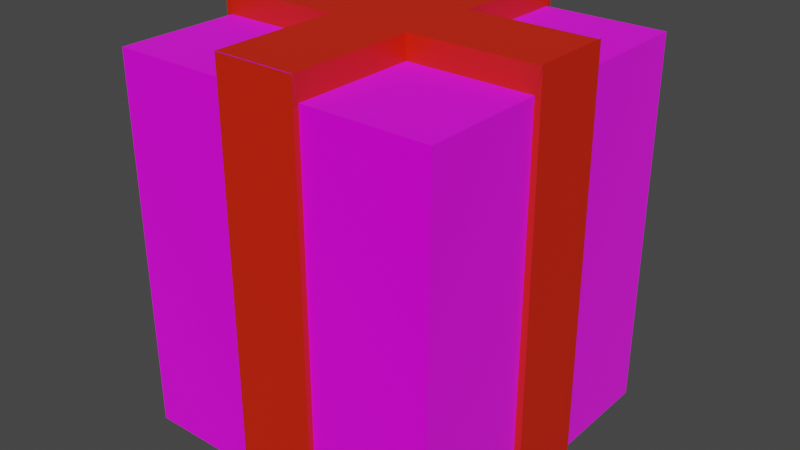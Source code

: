 # Source: present2.blend  (saved by Blender 2.90.8; exported with 4.5.12 LTS)
import bpy
from mathutils import Matrix  # noqa: F401  (used for matrix-valued properties, if any)

bpy.ops.wm.read_factory_settings(use_empty=True)
scene = bpy.context.scene
scene.name = 'Scene'

# ---- collections
col_collection = bpy.data.collections.new('Collection'); scene.collection.children.link(col_collection)

# ---- images (referenced by path relative to the original .blend; pixels are not part of the script)
import os
ASSET_DIR = os.environ.get("B2B_ASSET_DIR", "")  # directory of the original .blend (textures are referenced by path, not embedded)
HERE = os.path.dirname(os.path.abspath(__file__))  # packed textures are extracted next to this script under _unpacked/

def load_image(name, relpath, width, height, colorspace="sRGB"):
    """Load a texture the original file referenced (path relative to the .blend, or extracted next to this script)."""
    p = next((c for c in (os.path.join(HERE, relpath), os.path.join(ASSET_DIR, relpath)) if relpath and os.path.exists(c)), "")
    if p:
        img = bpy.data.images.load(p, check_existing=True)
        img.name = name
    else:  # same state as the original file: an image datablock whose file is absent (Cycles renders it pink)
        img = bpy.data.images.new(name, width, height)
        img.source = "FILE"
        img.filepath = "//" + (relpath or name)
    img.colorspace_settings.name = colorspace
    return img
img_presenttexture2_jpg_001 = load_image('presenttexture2.jpg.001', 'Textures/presenttexture2.jpg', 1024, 1024, 'sRGB')

# ---- materials (node trees are filled in below, after node groups)
mat_material_002 = bpy.data.materials.new('Material.002')
mat_material_002.alpha_threshold = 0.0
mat_material_002.use_transparent_shadow = False
mat_material_002.line_color = (0.0, 0.0, 0.0, 1.0)
mat_material_001 = bpy.data.materials.new('Material.001')
mat_material_001.use_transparent_shadow = False

# ---- material node trees
mat_material_002.use_nodes = True; mat_material_002.node_tree.nodes.clear()
_N = mat_material_002.node_tree.nodes; _L = mat_material_002.node_tree.links
n0 = _N.new('ShaderNodeOutputMaterial'); n0.name = 'Material Output'; n0.location = (300, 300)
n1 = _N.new('ShaderNodeBsdfPrincipled'); n1.name = 'Principled BSDF'; n1.location = (10, 300)
n1.distribution = 'GGX'
n1.subsurface_method = 'BURLEY'
n1.inputs[2].default_value = 0.8242
n1.inputs[3].default_value = 1.45
n1.inputs[13].default_value = 0.0
n1.inputs[19].default_value = 0.07418
n1.inputs[24].default_value = 0.05275
n1.inputs[27].default_value = (0.0, 0.0, 0.0, 1.0)
n1.inputs[28].default_value = 1.0
n2 = _N.new('ShaderNodeTexImage'); n2.name = 'Image Texture'; n2.location = (-280, 280)
n2.image = img_presenttexture2_jpg_001
_L.new(n1.outputs[0], n0.inputs[0])
_L.new(n2.outputs[0], n1.inputs[0])
n0.is_active_output = True
mat_material_001.use_nodes = True; mat_material_001.node_tree.nodes.clear()
_N = mat_material_001.node_tree.nodes; _L = mat_material_001.node_tree.links
n0 = _N.new('ShaderNodeBsdfPrincipled'); n0.name = 'Principled BSDF'; n0.location = (10, 300)
n0.distribution = 'GGX'
n0.subsurface_method = 'BURLEY'
n0.inputs[0].default_value = (0.723, 0.01669, 0.0, 1.0)
n0.inputs[3].default_value = 1.45
n0.inputs[27].default_value = (0.0, 0.0, 0.0, 1.0)
n0.inputs[28].default_value = 1.0
n1 = _N.new('ShaderNodeOutputMaterial'); n1.name = 'Material Output'; n1.location = (300, 300)
_L.new(n0.outputs[0], n1.inputs[0])
n1.is_active_output = True

# ---- world
world_world = bpy.data.worlds.new('World'); scene.world = world_world
world_world.use_nodes = True; world_world.node_tree.nodes.clear()
_N = world_world.node_tree.nodes; _L = world_world.node_tree.links
n0 = _N.new('ShaderNodeOutputWorld'); n0.name = 'World Output'; n0.location = (300, 300)
n1 = _N.new('ShaderNodeBackground'); n1.name = 'Background'; n1.location = (10, 300)
n1.inputs[0].default_value = (0.05088, 0.05088, 0.05088, 1.0)
_L.new(n1.outputs[0], n0.inputs[0])
n0.is_active_output = True
world_world.color = (0.05088, 0.05088, 0.05088)
world_world.use_sun_shadow = False
world_world.sun_shadow_jitter_overblur = 0.0

# ---- meshes
me_cube_001 = bpy.data.meshes.new('Cube.001')
me_cube_001.from_pydata([(1.0, 1.0, 1.0), (1.0, 1.0, -1.0), (1.0, -1.0, 1.0), (1.0, -1.0, -1.0), (-1.0, 1.0, 1.0), (-1.0, 1.0, -1.0), (-1.0, -1.0, 1.0), (-1.0, -1.0, -1.0), (-1.0, 0.0, -1.0), (1.0, 0.0, 1.0), (-1.0, 0.0, 1.0), (1.0, 0.0, -1.0), (0.0, 1.0, -1.0), (0.0, -1.0, 1.0), (0.0, -1.0, -1.0), (0.0, 1.0, 1.0), (0.0, 0.0, -1.0), (-1.0, -0.5, -1.0), (1.0, -0.5, 1.0), (-1.0, -0.5, 1.0), (1.0, -0.5, -1.0), (0.0, -0.5, -1.0), (-1.0, 0.5, 1.0), (1.0, 0.5, -1.0), (-1.0, 0.5, -1.0), (1.0, 0.5, 1.0), (0.0, 0.5, -1.0), (0.5, -1.0, -1.0), (0.5, 1.0, 1.0), (0.5, 1.0, -1.0), (0.5, -1.0, 1.0), (0.5, 0.0, -1.0), (0.5, -0.5, 1.0), (0.5, -0.5, -1.0), (0.5, 0.5, 1.0), (0.5, 0.5, -1.0), (-0.5, 1.0, -1.0), (-0.5, -1.0, 1.0), (-0.5, 0.0, -1.0), (-0.5, -1.0, -1.0), (-0.5, 1.0, 1.0), (-0.5, -0.5, -1.0), (-0.5, -0.5, 1.0), (-0.5, 0.5, -1.0), (-0.5, 0.5, 1.0), (-1.0, -0.25, 1.0), (1.0, -0.25, -1.0), (-1.0, -0.25, -1.0), (1.0, -0.25, 1.0), (0.0, -0.25, -1.0), (0.5, -0.25, -1.0), (0.5, -0.25, 1.0), (-0.5, -0.25, 1.0), (-0.5, -0.25, -1.0), (-1.0, 0.25, -1.0), (1.0, 0.25, 1.0), (0.0, 0.25, -1.0), (-1.0, 0.25, 1.0), (1.0, 0.25, -1.0), (0.5, 0.25, 1.0), (0.5, 0.25, -1.0), (-0.5, 0.25, -1.0), (-0.5, 0.25, 1.0), (-0.25, -1.0, -1.0), (-0.25, 1.0, 1.0), (-0.25, -0.5, 1.0), (-0.25, 0.5, 1.0), (-0.25, 1.0, -1.0), (-0.25, -1.0, 1.0), (-0.25, 0.0, -1.0), (-0.25, -0.5, -1.0), (-0.25, 0.5, -1.0), (-0.25, -0.25, 1.0), (-0.25, -0.25, -1.0), (-0.25, 0.25, 1.0), (-0.25, 0.25, -1.0), (0.25, 1.0, -1.0), (0.25, -1.0, 1.0), (0.25, 0.0, -1.0), (0.25, -0.5, -1.0), (0.25, 0.5, -1.0), (0.25, -1.0, -1.0), (0.25, 1.0, 1.0), (0.25, -0.5, 1.0), (0.25, 0.5, 1.0), (0.25, -0.25, -1.0), (0.25, -0.25, 1.0), (0.25, 0.25, -1.0), (0.25, 0.25, 1.0), (1.035, 0.25, 1.127), (1.035, 0.0, 1.127), (-1.039, -0.25, 1.127), (-1.039, 0.0, 1.127), (0.5, 0.0, 1.127), (0.25, -1.035, 1.127), (0.0, -1.035, 1.127), (-0.25, 1.036, 1.127), (0.0, 1.036, 1.127), (-0.25, 0.0, 1.127), (0.0, 0.0, 1.127), (0.0, 0.25, 1.127), (0.0, -0.5, 1.127), (0.0, -0.25, 1.127), (-0.25, -0.5, 1.127), (0.0, 0.5, 1.127), (-0.25, 0.5, 1.127), (0.25, 0.0, 1.127), (0.5, 0.25, 1.127), (-0.5, 0.0, 1.127), (-0.5, 0.25, 1.127), (1.035, -0.25, 1.127), (0.5, -0.25, 1.127), (-0.5, -0.25, 1.127), (-0.25, -0.25, 1.127), (0.25, -0.25, 1.127), (-1.039, 0.25, 1.127), (-0.25, 0.25, 1.127), (0.25, 0.25, 1.127), (-0.25, -1.035, 1.127), (0.25, 1.036, 1.127), (0.25, -0.5, 1.127), (0.25, 0.5, 1.127), (1.035, 0.25, 1.133), (1.035, 0.0, 1.133), (1.044, -0.25, -1.0), (1.044, 0.0, -1.0), (1.035, -0.25, 1.133), (1.044, 0.25, -1.0), (0.25, -1.035, 1.125), (0.0, -1.035, 1.125), (-0.25, -1.037, -1.0), (0.0, -1.037, -1.0), (-0.25, -1.035, 1.125), (0.25, -1.037, -1.0), (-1.045, 0.25, -1.0), (-1.045, 0.0, -1.0), (-1.036, -0.25, 1.127), (-1.036, 0.0, 1.127), (-1.045, -0.25, -1.0), (-1.036, 0.25, 1.127), (0.25, 1.043, -1.0), (0.0, 1.043, -1.0), (-0.25, 1.036, 1.123), (0.0, 1.036, 1.123), (-0.25, 1.043, -1.0), (0.25, 1.036, 1.123)], [], [(42, 19, 6, 37), (39, 37, 6, 7), (24, 22, 4, 5), (33, 20, 3, 27), (20, 18, 2, 3), (29, 28, 0, 1), (46, 11, 125, 124), (60, 58, 11, 31), (47, 45, 136, 138), (10, 45, 91, 92), (45, 52, 112, 91), (75, 56, 16, 69), (76, 12, 141, 140), (70, 21, 14, 63), (63, 14, 131, 130), (59, 88, 117, 107), (13, 77, 94, 95), (73, 49, 21, 70), (7, 6, 19, 17), (46, 48, 18, 20), (50, 46, 20, 33), (52, 45, 19, 42), (67, 12, 26, 71), (65, 68, 118, 103), (40, 4, 22, 44), (29, 1, 23, 35), (1, 0, 25, 23), (54, 57, 22, 24), (76, 29, 35, 80), (0, 28, 34, 25), (85, 50, 33, 79), (48, 51, 32, 18), (18, 32, 30, 2), (3, 2, 30, 27), (9, 55, 89, 90), (87, 60, 31, 78), (76, 82, 28, 29), (79, 33, 27, 81), (64, 40, 44, 66), (5, 36, 43, 24), (72, 52, 42, 65), (47, 53, 41, 17), (17, 41, 39, 7), (5, 4, 40, 36), (54, 61, 38, 8), (52, 72, 113, 112), (63, 68, 37, 39), (65, 42, 37, 68), (8, 38, 53, 47), (51, 48, 110, 111), (77, 83, 120, 94), (78, 31, 50, 85), (55, 59, 107, 89), (31, 11, 46, 50), (58, 55, 122, 127), (69, 16, 49, 73), (86, 51, 111, 114), (17, 19, 45, 47), (66, 44, 62, 74), (24, 43, 61, 54), (80, 35, 60, 87), (25, 34, 59, 55), (54, 8, 135, 134), (71, 26, 56, 75), (66, 74, 116, 105), (44, 22, 57, 62), (35, 23, 58, 60), (23, 25, 55, 58), (43, 71, 75, 61), (83, 86, 114, 120), (38, 69, 73, 53), (48, 9, 90, 110), (64, 66, 105, 96), (81, 77, 128, 133), (84, 82, 119, 121), (57, 10, 92, 115), (72, 65, 103, 113), (36, 67, 71, 43), (53, 73, 70, 41), (41, 70, 63, 39), (36, 40, 64, 67), (61, 75, 69, 38), (34, 84, 88, 59), (26, 80, 87, 56), (68, 13, 95, 118), (16, 78, 85, 49), (21, 79, 81, 14), (15, 82, 145, 143), (56, 87, 78, 16), (49, 85, 79, 21), (12, 76, 80, 26), (28, 82, 84, 34), (51, 86, 83, 32), (32, 83, 77, 30), (27, 30, 77, 81), (15, 64, 96, 97), (109, 115, 92, 108), (117, 100, 99, 106), (120, 101, 95, 94), (114, 102, 101, 120), (119, 97, 104, 121), (89, 107, 93, 90), (116, 109, 108, 98), (98, 108, 112, 113), (90, 93, 111, 110), (108, 92, 91, 112), (106, 99, 102, 114), (121, 104, 100, 117), (104, 105, 116, 100), (99, 98, 113, 102), (101, 103, 118, 95), (100, 116, 98, 99), (102, 113, 103, 101), (97, 96, 105, 104), (93, 106, 114, 111), (107, 117, 106, 93), (82, 15, 97, 119), (62, 57, 115, 109), (74, 62, 109, 116), (88, 84, 121, 117), (127, 122, 123, 125), (125, 123, 126, 124), (55, 9, 123, 122), (48, 46, 124, 126), (11, 58, 127, 125), (9, 48, 126, 123), (133, 128, 129, 131), (131, 129, 132, 130), (68, 63, 130, 132), (13, 68, 132, 129), (14, 81, 133, 131), (77, 13, 129, 128), (138, 136, 137, 135), (135, 137, 139, 134), (10, 57, 139, 137), (8, 47, 138, 135), (57, 54, 134, 139), (45, 10, 137, 136), (144, 142, 143, 141), (141, 143, 145, 140), (67, 64, 142, 144), (64, 15, 143, 142), (12, 67, 144, 141), (82, 76, 140, 145)])
me_cube_001.polygons.foreach_set('material_index', [0, 0, 0, 0, 0, 0, 0, 0, 1, 0, 1, 0, 0, 0, 0, 1, 0, 0, 0, 0, 0, 0, 0, 1, 0, 0, 0, 0, 0, 0, 0, 0, 0, 0, 0, 0, 0, 0, 0, 0, 0, 0, 0, 0, 0, 1, 0, 0, 0, 1, 1, 0, 1, 0, 1, 0, 1, 0, 0, 0, 0, 0, 0, 0, 1, 0, 0, 0, 0, 1, 0, 0, 1, 1, 1, 0, 1, 0, 0, 0, 0, 0, 0, 0, 0, 0, 0, 0, 0, 0, 0, 0, 0, 0, 0, 0, 1, 1, 1, 1, 1, 1, 1, 1, 1, 1, 1, 1, 1, 1, 1, 1, 1, 1, 1, 1, 0, 1, 1, 1, 1, 1, 0, 1, 0, 0, 1, 1, 1, 0, 0, 0, 1, 1, 0, 0, 1, 0, 1, 1, 1, 0, 0, 1])
_uv = me_cube_001.uv_layers.new(name='UVMap')
_uv.uv.foreach_set('vector', [0.8125, 0.6875, 0.875, 0.6875, 0.875, 0.75, 0.8125, 0.75, 0.375, 0.9375, 0.625, 0.9375, 0.625, 1.0, 0.375, 1.0, 0.375, 0.1875, 0.625, 0.1875, 0.625, 0.25, 0.375, 0.25, 0.3125, 0.6875, 0.375, 0.6875, 0.375, 0.75, 0.3125, 0.75, 0.375, 0.6875, 0.625, 0.6875, 0.625, 0.75, 0.375, 0.75, 0.375, 0.4375, 0.625, 0.4375, 0.625, 0.5, 0.375, 0.5, 0.375, 0.6562, 0.375, 0.625, 0.375, 0.625, 0.375, 0.6562, 0.3125, 0.5938, 0.375, 0.5938, 0.375, 0.625, 0.3125, 0.625, 0.375, 0.09375, 0.625, 0.09375, 0.625, 0.09375, 0.375, 0.09375, 0.625, 0.125, 0.625, 0.09375, 0.625, 0.09375, 0.625, 0.125, 0.875, 0.6562, 0.8125, 0.6562, 0.8125, 0.6562, 0.875, 0.6562, 0.2188, 0.5938, 0.25, 0.5938, 0.25, 0.625, 0.2188, 0.625, 0.2812, 0.5, 0.25, 0.5, 0.25, 0.5, 0.2812, 0.5, 0.2188, 0.6875, 0.25, 0.6875, 0.25, 0.75, 0.2188, 0.75, 0.2188, 0.75, 0.25, 0.75, 0.25, 0.75, 0.2188, 0.75, 0.6875, 0.5938, 0.7188, 0.5938, 0.7188, 0.5938, 0.6875, 0.5938, 0.625, 0.875, 0.625, 0.8438, 0.625, 0.8438, 0.625, 0.875, 0.2188, 0.6562, 0.25, 0.6562, 0.25, 0.6875, 0.2188, 0.6875, 0.375, 0.0, 0.625, 0.0, 0.625, 0.0625, 0.375, 0.0625, 0.375, 0.6562, 0.625, 0.6562, 0.625, 0.6875, 0.375, 0.6875, 0.3125, 0.6562, 0.375, 0.6562, 0.375, 0.6875, 0.3125, 0.6875, 0.8125, 0.6562, 0.875, 0.6562, 0.875, 0.6875, 0.8125, 0.6875, 0.2188, 0.5, 0.25, 0.5, 0.25, 0.5625, 0.2188, 0.5625, 0.7812, 0.6875, 0.7812, 0.75, 0.7812, 0.75, 0.7812, 0.6875, 0.8125, 0.5, 0.875, 0.5, 0.875, 0.5625, 0.8125, 0.5625, 0.3125, 0.5, 0.375, 0.5, 0.375, 0.5625, 0.3125, 0.5625, 0.375, 0.5, 0.625, 0.5, 0.625, 0.5625, 0.375, 0.5625, 0.375, 0.1562, 0.625, 0.1562, 0.625, 0.1875, 0.375, 0.1875, 0.2812, 0.5, 0.3125, 0.5, 0.3125, 0.5625, 0.2812, 0.5625, 0.625, 0.5, 0.6875, 0.5, 0.6875, 0.5625, 0.625, 0.5625, 0.2812, 0.6562, 0.3125, 0.6562, 0.3125, 0.6875, 0.2812, 0.6875, 0.625, 0.6562, 0.6875, 0.6562, 0.6875, 0.6875, 0.625, 0.6875, 0.625, 0.6875, 0.6875, 0.6875, 0.6875, 0.75, 0.625, 0.75, 0.375, 0.75, 0.625, 0.75, 0.625, 0.8125, 0.375, 0.8125, 0.625, 0.625, 0.625, 0.5938, 0.625, 0.5938, 0.625, 0.625, 0.2812, 0.5938, 0.3125, 0.5938, 0.3125, 0.625, 0.2812, 0.625, 0.375, 0.4062, 0.625, 0.4062, 0.625, 0.4375, 0.375, 0.4375, 0.2812, 0.6875, 0.3125, 0.6875, 0.3125, 0.75, 0.2812, 0.75, 0.7812, 0.5, 0.8125, 0.5, 0.8125, 0.5625, 0.7812, 0.5625, 0.125, 0.5, 0.1875, 0.5, 0.1875, 0.5625, 0.125, 0.5625, 0.7812, 0.6562, 0.8125, 0.6562, 0.8125, 0.6875, 0.7812, 0.6875, 0.125, 0.6562, 0.1875, 0.6562, 0.1875, 0.6875, 0.125, 0.6875, 0.125, 0.6875, 0.1875, 0.6875, 0.1875, 0.75, 0.125, 0.75, 0.375, 0.25, 0.625, 0.25, 0.625, 0.3125, 0.375, 0.3125, 0.125, 0.5938, 0.1875, 0.5938, 0.1875, 0.625, 0.125, 0.625, 0.8125, 0.6562, 0.7812, 0.6562, 0.7812, 0.6562, 0.8125, 0.6562, 0.375, 0.9062, 0.625, 0.9062, 0.625, 0.9375, 0.375, 0.9375, 0.7812, 0.6875, 0.8125, 0.6875, 0.8125, 0.75, 0.7812, 0.75, 0.125, 0.625, 0.1875, 0.625, 0.1875, 0.6562, 0.125, 0.6562, 0.6875, 0.6562, 0.625, 0.6562, 0.625, 0.6562, 0.6875, 0.6562, 0.7188, 0.75, 0.7188, 0.6875, 0.7188, 0.6875, 0.7188, 0.75, 0.2812, 0.625, 0.3125, 0.625, 0.3125, 0.6562, 0.2812, 0.6562, 0.625, 0.5938, 0.6875, 0.5938, 0.6875, 0.5938, 0.625, 0.5938, 0.3125, 0.625, 0.375, 0.625, 0.375, 0.6562, 0.3125, 0.6562, 0.375, 0.5938, 0.625, 0.5938, 0.625, 0.5938, 0.375, 0.5938, 0.2188, 0.625, 0.25, 0.625, 0.25, 0.6562, 0.2188, 0.6562, 0.7188, 0.6562, 0.6875, 0.6562, 0.6875, 0.6562, 0.7188, 0.6562, 0.375, 0.0625, 0.625, 0.0625, 0.625, 0.09375, 0.375, 0.09375, 0.7812, 0.5625, 0.8125, 0.5625, 0.8125, 0.5938, 0.7812, 0.5938, 0.125, 0.5625, 0.1875, 0.5625, 0.1875, 0.5938, 0.125, 0.5938, 0.2812, 0.5625, 0.3125, 0.5625, 0.3125, 0.5938, 0.2812, 0.5938, 0.625, 0.5625, 0.6875, 0.5625, 0.6875, 0.5938, 0.625, 0.5938, 0.125, 0.5938, 0.125, 0.625, 0.125, 0.625, 0.125, 0.5938, 0.2188, 0.5625, 0.25, 0.5625, 0.25, 0.5938, 0.2188, 0.5938, 0.7812, 0.5625, 0.7812, 0.5938, 0.7812, 0.5938, 0.7812, 0.5625, 0.8125, 0.5625, 0.875, 0.5625, 0.875, 0.5938, 0.8125, 0.5938, 0.3125, 0.5625, 0.375, 0.5625, 0.375, 0.5938, 0.3125, 0.5938, 0.375, 0.5625, 0.625, 0.5625, 0.625, 0.5938, 0.375, 0.5938, 0.1875, 0.5625, 0.2188, 0.5625, 0.2188, 0.5938, 0.1875, 0.5938, 0.7188, 0.6875, 0.7188, 0.6562, 0.7188, 0.6562, 0.7188, 0.6875, 0.1875, 0.625, 0.2188, 0.625, 0.2188, 0.6562, 0.1875, 0.6562, 0.625, 0.6562, 0.625, 0.625, 0.625, 0.625, 0.625, 0.6562, 0.7812, 0.5, 0.7812, 0.5625, 0.7812, 0.5625, 0.7812, 0.5, 0.375, 0.8438, 0.625, 0.8438, 0.625, 0.8438, 0.375, 0.8438, 0.7188, 0.5625, 0.7188, 0.5, 0.7188, 0.5, 0.7188, 0.5625, 0.625, 0.1562, 0.625, 0.125, 0.625, 0.125, 0.625, 0.1562, 0.7812, 0.6562, 0.7812, 0.6875, 0.7812, 0.6875, 0.7812, 0.6562, 0.1875, 0.5, 0.2188, 0.5, 0.2188, 0.5625, 0.1875, 0.5625, 0.1875, 0.6562, 0.2188, 0.6562, 0.2188, 0.6875, 0.1875, 0.6875, 0.1875, 0.6875, 0.2188, 0.6875, 0.2188, 0.75, 0.1875, 0.75, 0.375, 0.3125, 0.625, 0.3125, 0.625, 0.3438, 0.375, 0.3438, 0.1875, 0.5938, 0.2188, 0.5938, 0.2188, 0.625, 0.1875, 0.625, 0.6875, 0.5625, 0.7188, 0.5625, 0.7188, 0.5938, 0.6875, 0.5938, 0.25, 0.5625, 0.2812, 0.5625, 0.2812, 0.5938, 0.25, 0.5938, 0.625, 0.9062, 0.625, 0.875, 0.625, 0.875, 0.625, 0.9062, 0.25, 0.625, 0.2812, 0.625, 0.2812, 0.6562, 0.25, 0.6562, 0.25, 0.6875, 0.2812, 0.6875, 0.2812, 0.75, 0.25, 0.75, 0.625, 0.375, 0.625, 0.4062, 0.625, 0.4062, 0.625, 0.375, 0.25, 0.5938, 0.2812, 0.5938, 0.2812, 0.625, 0.25, 0.625, 0.25, 0.6562, 0.2812, 0.6562, 0.2812, 0.6875, 0.25, 0.6875, 0.25, 0.5, 0.2812, 0.5, 0.2812, 0.5625, 0.25, 0.5625, 0.6875, 0.5, 0.7188, 0.5, 0.7188, 0.5625, 0.6875, 0.5625, 0.6875, 0.6562, 0.7188, 0.6562, 0.7188, 0.6875, 0.6875, 0.6875, 0.6875, 0.6875, 0.7188, 0.6875, 0.7188, 0.75, 0.6875, 0.75, 0.375, 0.8125, 0.625, 0.8125, 0.625, 0.8438, 0.375, 0.8438, 0.625, 0.375, 0.625, 0.3438, 0.625, 0.3438, 0.625, 0.375, 0.8125, 0.5938, 0.875, 0.5938, 0.875, 0.625, 0.8125, 0.625, 0.7188, 0.5938, 0.75, 0.5938, 0.75, 0.625, 0.7188, 0.625, 0.7188, 0.6875, 0.75, 0.6875, 0.75, 0.75, 0.7188, 0.75, 0.7188, 0.6562, 0.75, 0.6562, 0.75, 0.6875, 0.7188, 0.6875, 0.7188, 0.5, 0.75, 0.5, 0.75, 0.5625, 0.7188, 0.5625, 0.625, 0.5938, 0.6875, 0.5938, 0.6875, 0.625, 0.625, 0.625, 0.7812, 0.5938, 0.8125, 0.5938, 0.8125, 0.625, 0.7812, 0.625, 0.7812, 0.625, 0.8125, 0.625, 0.8125, 0.6562, 0.7812, 0.6562, 0.625, 0.625, 0.6875, 0.625, 0.6875, 0.6562, 0.625, 0.6562, 0.8125, 0.625, 0.875, 0.625, 0.875, 0.6562, 0.8125, 0.6562, 0.7188, 0.625, 0.75, 0.625, 0.75, 0.6562, 0.7188, 0.6562, 0.7188, 0.5625, 0.75, 0.5625, 0.75, 0.5938, 0.7188, 0.5938, 0.75, 0.5625, 0.7812, 0.5625, 0.7812, 0.5938, 0.75, 0.5938, 0.75, 0.625, 0.7812, 0.625, 0.7812, 0.6562, 0.75, 0.6562, 0.75, 0.6875, 0.7812, 0.6875, 0.7812, 0.75, 0.75, 0.75, 0.75, 0.5938, 0.7812, 0.5938, 0.7812, 0.625, 0.75, 0.625, 0.75, 0.6562, 0.7812, 0.6562, 0.7812, 0.6875, 0.75, 0.6875, 0.75, 0.5, 0.7812, 0.5, 0.7812, 0.5625, 0.75, 0.5625, 0.6875, 0.625, 0.7188, 0.625, 0.7188, 0.6562, 0.6875, 0.6562, 0.6875, 0.5938, 0.7188, 0.5938, 0.7188, 0.625, 0.6875, 0.625, 0.625, 0.4062, 0.625, 0.375, 0.625, 0.375, 0.625, 0.4062, 0.8125, 0.5938, 0.875, 0.5938, 0.875, 0.5938, 0.8125, 0.5938, 0.7812, 0.5938, 0.8125, 0.5938, 0.8125, 0.5938, 0.7812, 0.5938, 0.7188, 0.5938, 0.7188, 0.5625, 0.7188, 0.5625, 0.7188, 0.5938, 0.375, 0.5938, 0.625, 0.5938, 0.625, 0.625, 0.375, 0.625, 0.375, 0.625, 0.625, 0.625, 0.625, 0.6562, 0.375, 0.6562, 0.625, 0.5938, 0.625, 0.625, 0.625, 0.625, 0.625, 0.5938, 0.625, 0.6562, 0.375, 0.6562, 0.375, 0.6562, 0.625, 0.6562, 0.375, 0.625, 0.375, 0.5938, 0.375, 0.5938, 0.375, 0.625, 0.625, 0.625, 0.625, 0.6562, 0.625, 0.6562, 0.625, 0.625, 0.375, 0.8438, 0.625, 0.8438, 0.625, 0.875, 0.375, 0.875, 0.375, 0.875, 0.625, 0.875, 0.625, 0.9062, 0.375, 0.9062, 0.625, 0.9062, 0.375, 0.9062, 0.375, 0.9062, 0.625, 0.9062, 0.625, 0.875, 0.625, 0.9062, 0.625, 0.9062, 0.625, 0.875, 0.25, 0.75, 0.2812, 0.75, 0.2812, 0.75, 0.25, 0.75, 0.625, 0.8438, 0.625, 0.875, 0.625, 0.875, 0.625, 0.8438, 0.375, 0.09375, 0.625, 0.09375, 0.625, 0.125, 0.375, 0.125, 0.375, 0.125, 0.625, 0.125, 0.625, 0.1562, 0.375, 0.1562, 0.625, 0.125, 0.625, 0.1562, 0.625, 0.1562, 0.625, 0.125, 0.125, 0.625, 0.125, 0.6562, 0.125, 0.6562, 0.125, 0.625, 0.625, 0.1562, 0.375, 0.1562, 0.375, 0.1562, 0.625, 0.1562, 0.625, 0.09375, 0.625, 0.125, 0.625, 0.125, 0.625, 0.09375, 0.375, 0.3438, 0.625, 0.3438, 0.625, 0.375, 0.375, 0.375, 0.375, 0.375, 0.625, 0.375, 0.625, 0.4062, 0.375, 0.4062, 0.375, 0.3438, 0.625, 0.3438, 0.625, 0.3438, 0.375, 0.3438, 0.625, 0.3438, 0.625, 0.375, 0.625, 0.375, 0.625, 0.3438, 0.25, 0.5, 0.2188, 0.5, 0.2188, 0.5, 0.25, 0.5, 0.625, 0.4062, 0.375, 0.4062, 0.375, 0.4062, 0.625, 0.4062])
me_cube_001.materials.append(mat_material_002)
me_cube_001.materials.append(mat_material_001)
me_cube_001.use_remesh_preserve_volume = False
me_cube_001.use_remesh_preserve_attributes = False
me_cube_001.use_mirror_vertex_groups = False
me_cube_001.update()

# ---- objects
ob_cube_001 = bpy.data.objects.new('Cube.001', me_cube_001)

# ---- transforms, parenting, visibility, modifiers, constraints
ob_cube_001.location = (0.0, 0.0, 1.319)
ob_cube_001.scale = (1.0, 1.0, 1.16)
ob_cube_001.lock_rotations_4d = False
ob_cube_001.empty_display_type = 'ARROWS'
ob_cube_001.lineart.crease_threshold = 0.0

# ---- collection membership
col_collection.objects.link(ob_cube_001)

# ---- scene / render settings (as saved in the file)
scene.frame_start = 1; scene.frame_end = 250; scene.frame_set(50)
scene.render.engine = 'BLENDER_EEVEE_NEXT'
scene.cycles.use_denoising = False
scene.cycles.samples = 128
scene.cycles.sampling_pattern = 'TABULATED_SOBOL'
scene.cycles.use_adaptive_sampling = False
scene.cycles.use_light_tree = False
scene.view_settings.view_transform = 'Filmic'
bpy.context.view_layer.update()

# ---- added for rendering (the .blend has no active camera and no usable light): camera, sun
cam_auto = bpy.data.cameras.new('AutoCamera')
cam_auto.lens = 50.0
cam_auto.sensor_width = 36.0
cam_auto.clip_end = 1000.0
ob_auto_camera = bpy.data.objects.new('AutoCamera', cam_auto)
scene.collection.objects.link(ob_auto_camera)
ob_auto_camera.location = (3.56005, -4.26993, 4.24437)
ob_auto_camera.rotation_euler = (1.09748, -7.21219e-08, 0.694738)
scene.camera = ob_auto_camera
light_auto_sun = bpy.data.lights.new('AutoSun', 'SUN')
light_auto_sun.energy = 3.0
light_auto_sun.angle = 0.0523599
ob_auto_sun = bpy.data.objects.new('AutoSun', light_auto_sun)
scene.collection.objects.link(ob_auto_sun)
ob_auto_sun.rotation_euler = (0.872665, 0.174533, 0.523599)
bpy.context.view_layer.update()
